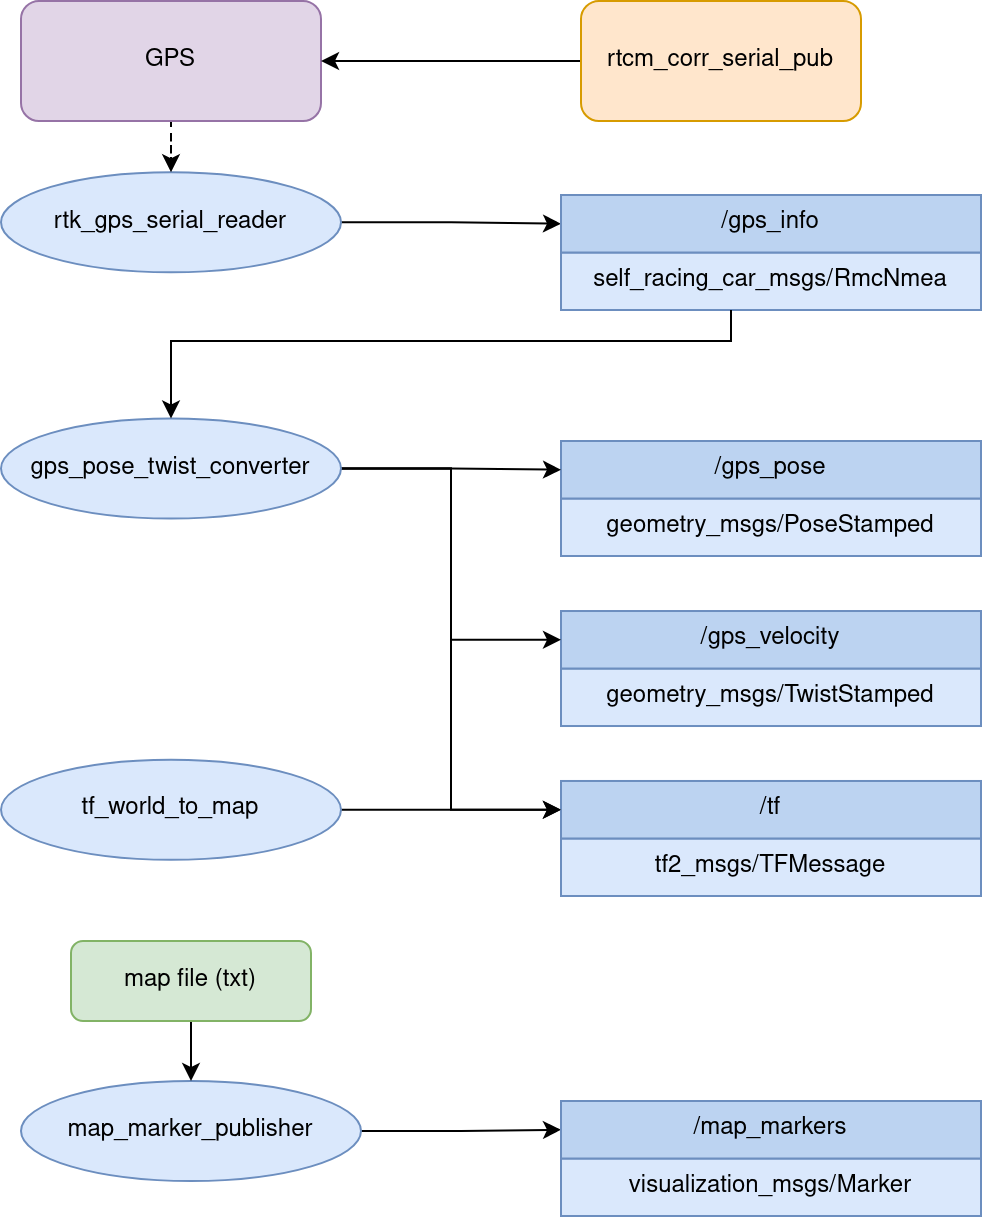

The diagram above was exported from draw.io. Its source (the exported page's mxGraphModel, read from the mxfile embedded in the PNG):
<mxGraphModel dx="2141" dy="593" grid="1" gridSize="10" guides="1" tooltips="1" connect="1" arrows="1" fold="1" page="1" pageScale="1" pageWidth="1100" pageHeight="850" math="0" shadow="0">
  <root>
    <mxCell id="0" />
    <mxCell id="1" parent="0" />
    <mxCell id="ZJJItmgsRTMDRr13uyT0-10" style="edgeStyle=orthogonalEdgeStyle;rounded=0;orthogonalLoop=1;jettySize=auto;html=1;entryX=0;entryY=0.5;entryDx=0;entryDy=0;" edge="1" parent="1" source="ZJJItmgsRTMDRr13uyT0-1" target="ZJJItmgsRTMDRr13uyT0-4">
      <mxGeometry relative="1" as="geometry" />
    </mxCell>
    <mxCell id="ZJJItmgsRTMDRr13uyT0-1" value="rtk_gps_serial_reader" style="ellipse;whiteSpace=wrap;html=1;fillColor=#dae8fc;strokeColor=#6c8ebf;" vertex="1" parent="1">
      <mxGeometry x="-90" y="255.625" width="170" height="50" as="geometry" />
    </mxCell>
    <mxCell id="n99z7N-9oDC9UXJBkrDR-12" style="edgeStyle=orthogonalEdgeStyle;rounded=0;orthogonalLoop=1;jettySize=auto;html=1;entryX=0.5;entryY=0;entryDx=0;entryDy=0;dashed=1;" edge="1" parent="1" source="ZJJItmgsRTMDRr13uyT0-2" target="ZJJItmgsRTMDRr13uyT0-1">
      <mxGeometry relative="1" as="geometry" />
    </mxCell>
    <mxCell id="ZJJItmgsRTMDRr13uyT0-2" value="&lt;div&gt;GPS&lt;/div&gt;" style="rounded=1;whiteSpace=wrap;html=1;fillColor=#e1d5e7;strokeColor=#9673a6;" vertex="1" parent="1">
      <mxGeometry x="-80" y="170" width="150" height="60" as="geometry" />
    </mxCell>
    <mxCell id="ZJJItmgsRTMDRr13uyT0-7" value="" style="group" vertex="1" connectable="0" parent="1">
      <mxGeometry x="190" y="267.005" width="210" height="57.5" as="geometry" />
    </mxCell>
    <mxCell id="ZJJItmgsRTMDRr13uyT0-5" value="self_racing_car_msgs/RmcNmea" style="rounded=0;whiteSpace=wrap;html=1;fillColor=#dae8fc;strokeColor=#6c8ebf;" vertex="1" parent="ZJJItmgsRTMDRr13uyT0-7">
      <mxGeometry y="28.75" width="210" height="28.749999999999996" as="geometry" />
    </mxCell>
    <mxCell id="ZJJItmgsRTMDRr13uyT0-4" value="/gps_info" style="rounded=0;whiteSpace=wrap;html=1;fillColor=#BCD3F1;strokeColor=#6c8ebf;" vertex="1" parent="ZJJItmgsRTMDRr13uyT0-7">
      <mxGeometry y="1.7763568394002505e-15" width="210" height="28.749999999999996" as="geometry" />
    </mxCell>
    <mxCell id="ZJJItmgsRTMDRr13uyT0-11" value="" style="group" vertex="1" connectable="0" parent="1">
      <mxGeometry x="190" y="390.005" width="210" height="57.5" as="geometry" />
    </mxCell>
    <mxCell id="ZJJItmgsRTMDRr13uyT0-12" value="geometry_msgs/PoseStamped" style="rounded=0;whiteSpace=wrap;html=1;fillColor=#dae8fc;strokeColor=#6c8ebf;" vertex="1" parent="ZJJItmgsRTMDRr13uyT0-11">
      <mxGeometry y="28.75" width="210" height="28.749999999999996" as="geometry" />
    </mxCell>
    <mxCell id="ZJJItmgsRTMDRr13uyT0-13" value="/gps_pose" style="rounded=0;whiteSpace=wrap;html=1;fillColor=#BCD3F1;strokeColor=#6c8ebf;" vertex="1" parent="ZJJItmgsRTMDRr13uyT0-11">
      <mxGeometry y="1.7763568394002505e-15" width="210" height="28.749999999999996" as="geometry" />
    </mxCell>
    <mxCell id="ZJJItmgsRTMDRr13uyT0-14" value="" style="group" vertex="1" connectable="0" parent="1">
      <mxGeometry x="190" y="475.005" width="210" height="57.5" as="geometry" />
    </mxCell>
    <mxCell id="ZJJItmgsRTMDRr13uyT0-15" value="geometry_msgs/TwistStamped" style="rounded=0;whiteSpace=wrap;html=1;fillColor=#dae8fc;strokeColor=#6c8ebf;" vertex="1" parent="ZJJItmgsRTMDRr13uyT0-14">
      <mxGeometry y="28.75" width="210" height="28.749999999999996" as="geometry" />
    </mxCell>
    <mxCell id="ZJJItmgsRTMDRr13uyT0-16" value="/gps_velocity" style="rounded=0;whiteSpace=wrap;html=1;fillColor=#BCD3F1;strokeColor=#6c8ebf;" vertex="1" parent="ZJJItmgsRTMDRr13uyT0-14">
      <mxGeometry y="1.7763568394002505e-15" width="210" height="28.749999999999996" as="geometry" />
    </mxCell>
    <mxCell id="n99z7N-9oDC9UXJBkrDR-14" style="edgeStyle=orthogonalEdgeStyle;rounded=0;orthogonalLoop=1;jettySize=auto;html=1;entryX=0;entryY=0.5;entryDx=0;entryDy=0;" edge="1" parent="1" source="ZJJItmgsRTMDRr13uyT0-17" target="ZJJItmgsRTMDRr13uyT0-13">
      <mxGeometry relative="1" as="geometry" />
    </mxCell>
    <mxCell id="n99z7N-9oDC9UXJBkrDR-15" style="edgeStyle=orthogonalEdgeStyle;rounded=0;orthogonalLoop=1;jettySize=auto;html=1;entryX=0;entryY=0.5;entryDx=0;entryDy=0;" edge="1" parent="1" source="ZJJItmgsRTMDRr13uyT0-17" target="ZJJItmgsRTMDRr13uyT0-16">
      <mxGeometry relative="1" as="geometry" />
    </mxCell>
    <mxCell id="n99z7N-9oDC9UXJBkrDR-16" style="edgeStyle=orthogonalEdgeStyle;rounded=0;orthogonalLoop=1;jettySize=auto;html=1;entryX=0;entryY=0.5;entryDx=0;entryDy=0;" edge="1" parent="1" source="ZJJItmgsRTMDRr13uyT0-17" target="ZJJItmgsRTMDRr13uyT0-25">
      <mxGeometry relative="1" as="geometry" />
    </mxCell>
    <mxCell id="ZJJItmgsRTMDRr13uyT0-17" value="gps_pose_twist_converter" style="ellipse;whiteSpace=wrap;html=1;fillColor=#dae8fc;strokeColor=#6c8ebf;" vertex="1" parent="1">
      <mxGeometry x="-90" y="378.755" width="170" height="50" as="geometry" />
    </mxCell>
    <mxCell id="n99z7N-9oDC9UXJBkrDR-6" style="edgeStyle=orthogonalEdgeStyle;rounded=0;orthogonalLoop=1;jettySize=auto;html=1;entryX=0;entryY=0.5;entryDx=0;entryDy=0;" edge="1" parent="1" source="ZJJItmgsRTMDRr13uyT0-22" target="n99z7N-9oDC9UXJBkrDR-3">
      <mxGeometry relative="1" as="geometry" />
    </mxCell>
    <mxCell id="ZJJItmgsRTMDRr13uyT0-22" value="map_marker_publisher" style="ellipse;whiteSpace=wrap;html=1;fillColor=#dae8fc;strokeColor=#6c8ebf;" vertex="1" parent="1">
      <mxGeometry x="-80" y="710.005" width="170" height="50" as="geometry" />
    </mxCell>
    <mxCell id="ZJJItmgsRTMDRr13uyT0-23" value="" style="group" vertex="1" connectable="0" parent="1">
      <mxGeometry x="190" y="559.995" width="210" height="57.5" as="geometry" />
    </mxCell>
    <mxCell id="ZJJItmgsRTMDRr13uyT0-24" value="tf2_msgs/TFMessage" style="rounded=0;whiteSpace=wrap;html=1;fillColor=#dae8fc;strokeColor=#6c8ebf;" vertex="1" parent="ZJJItmgsRTMDRr13uyT0-23">
      <mxGeometry y="28.75" width="210" height="28.749999999999996" as="geometry" />
    </mxCell>
    <mxCell id="ZJJItmgsRTMDRr13uyT0-25" value="/tf" style="rounded=0;whiteSpace=wrap;html=1;fillColor=#BCD3F1;strokeColor=#6c8ebf;" vertex="1" parent="ZJJItmgsRTMDRr13uyT0-23">
      <mxGeometry y="1.7763568394002505e-15" width="210" height="28.749999999999996" as="geometry" />
    </mxCell>
    <mxCell id="n99z7N-9oDC9UXJBkrDR-1" value="" style="group" vertex="1" connectable="0" parent="1">
      <mxGeometry x="190" y="720.005" width="210" height="57.5" as="geometry" />
    </mxCell>
    <mxCell id="n99z7N-9oDC9UXJBkrDR-2" value="visualization_msgs/Marker" style="rounded=0;whiteSpace=wrap;html=1;fillColor=#dae8fc;strokeColor=#6c8ebf;" vertex="1" parent="n99z7N-9oDC9UXJBkrDR-1">
      <mxGeometry y="28.75" width="210" height="28.749999999999996" as="geometry" />
    </mxCell>
    <mxCell id="n99z7N-9oDC9UXJBkrDR-3" value="/map_markers" style="rounded=0;whiteSpace=wrap;html=1;fillColor=#BCD3F1;strokeColor=#6c8ebf;" vertex="1" parent="n99z7N-9oDC9UXJBkrDR-1">
      <mxGeometry y="1.7763568394002505e-15" width="210" height="28.749999999999996" as="geometry" />
    </mxCell>
    <mxCell id="n99z7N-9oDC9UXJBkrDR-8" style="edgeStyle=orthogonalEdgeStyle;rounded=0;orthogonalLoop=1;jettySize=auto;html=1;entryX=0.5;entryY=0;entryDx=0;entryDy=0;" edge="1" parent="1" source="n99z7N-9oDC9UXJBkrDR-5" target="ZJJItmgsRTMDRr13uyT0-22">
      <mxGeometry relative="1" as="geometry">
        <mxPoint x="10" y="710" as="targetPoint" />
      </mxGeometry>
    </mxCell>
    <mxCell id="n99z7N-9oDC9UXJBkrDR-5" value="&lt;div align=&quot;center&quot;&gt;map file (txt)&lt;/div&gt;" style="rounded=1;whiteSpace=wrap;html=1;fillColor=#d5e8d4;strokeColor=#82b366;align=center;" vertex="1" parent="1">
      <mxGeometry x="-55" y="640" width="120" height="40" as="geometry" />
    </mxCell>
    <mxCell id="n99z7N-9oDC9UXJBkrDR-10" style="edgeStyle=orthogonalEdgeStyle;rounded=0;orthogonalLoop=1;jettySize=auto;html=1;entryX=0;entryY=0.5;entryDx=0;entryDy=0;" edge="1" parent="1" source="n99z7N-9oDC9UXJBkrDR-9" target="ZJJItmgsRTMDRr13uyT0-25">
      <mxGeometry relative="1" as="geometry" />
    </mxCell>
    <mxCell id="n99z7N-9oDC9UXJBkrDR-9" value="tf_world_to_map" style="ellipse;whiteSpace=wrap;html=1;fillColor=#dae8fc;strokeColor=#6c8ebf;" vertex="1" parent="1">
      <mxGeometry x="-90" y="549.365" width="170" height="50" as="geometry" />
    </mxCell>
    <mxCell id="n99z7N-9oDC9UXJBkrDR-13" style="edgeStyle=orthogonalEdgeStyle;rounded=0;orthogonalLoop=1;jettySize=auto;html=1;entryX=0.5;entryY=0;entryDx=0;entryDy=0;" edge="1" parent="1" source="ZJJItmgsRTMDRr13uyT0-5" target="ZJJItmgsRTMDRr13uyT0-17">
      <mxGeometry relative="1" as="geometry">
        <Array as="points">
          <mxPoint x="275" y="340" />
          <mxPoint x="-5" y="340" />
        </Array>
      </mxGeometry>
    </mxCell>
    <mxCell id="n99z7N-9oDC9UXJBkrDR-19" style="edgeStyle=orthogonalEdgeStyle;rounded=0;orthogonalLoop=1;jettySize=auto;html=1;entryX=1;entryY=0.5;entryDx=0;entryDy=0;" edge="1" parent="1" source="n99z7N-9oDC9UXJBkrDR-18" target="ZJJItmgsRTMDRr13uyT0-2">
      <mxGeometry relative="1" as="geometry" />
    </mxCell>
    <mxCell id="n99z7N-9oDC9UXJBkrDR-18" value="rtcm_corr_serial_pub" style="rounded=1;whiteSpace=wrap;html=1;fillColor=#ffe6cc;strokeColor=#d79b00;" vertex="1" parent="1">
      <mxGeometry x="200" y="170" width="140" height="60" as="geometry" />
    </mxCell>
  </root>
</mxGraphModel>